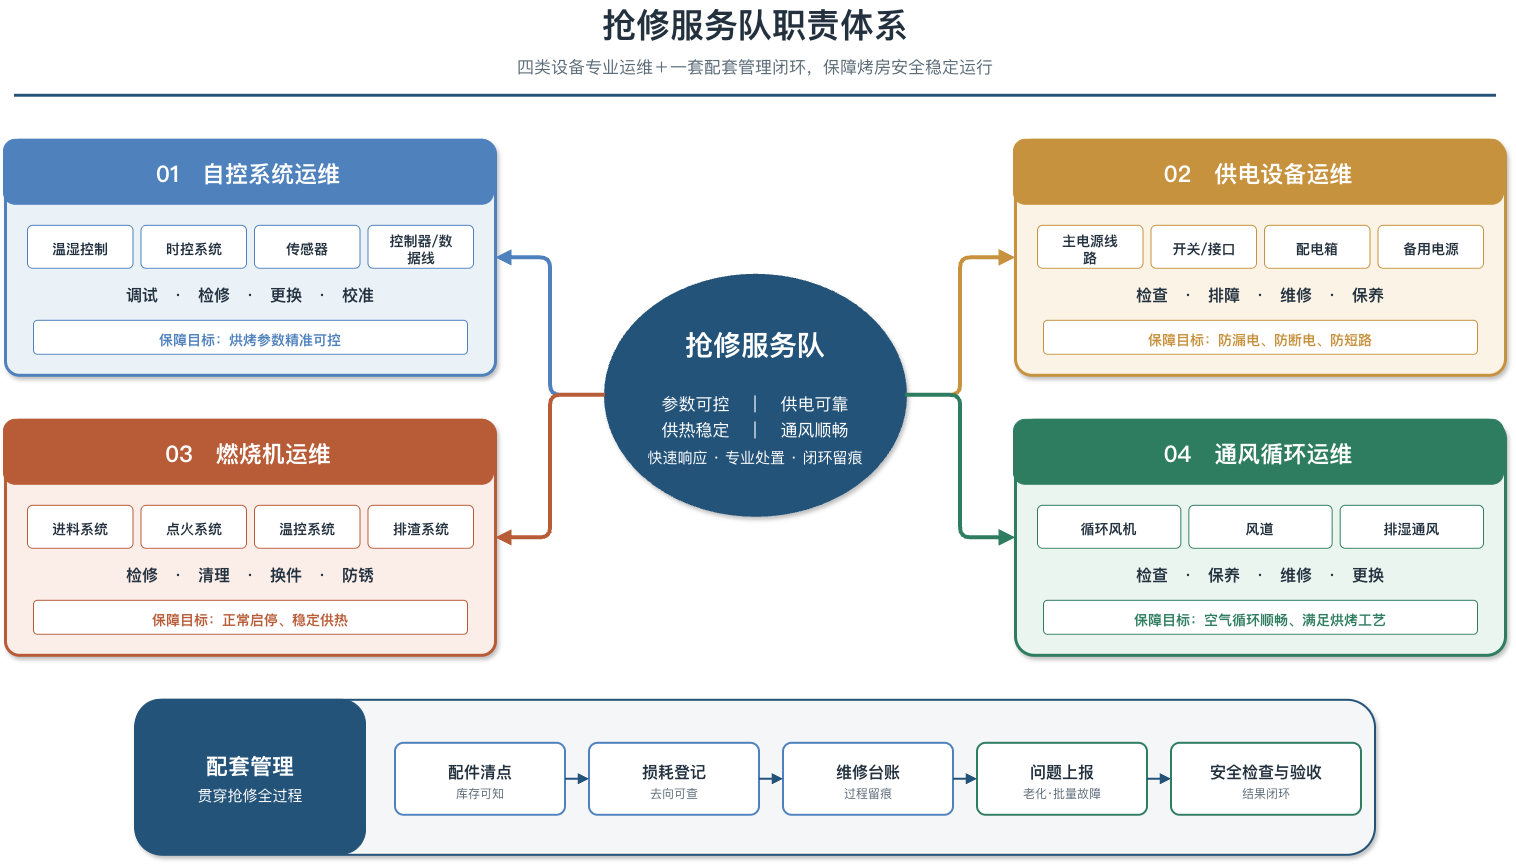

The diagram above was exported from draw.io. Its source (the exported page's mxGraphModel, read from the mxfile embedded in the PNG):
<mxGraphModel dx="1616" dy="1000" grid="1" gridSize="10" guides="1" tooltips="1" connect="1" arrows="1" fold="1" page="1" pageScale="1" pageWidth="1600" pageHeight="920" background="#FFFFFF" math="0" shadow="0">
  <root>
    <mxCell id="0" />
    <mxCell id="1" parent="0" />
    <mxCell id="2" parent="1" style="text;html=1;strokeColor=none;fillColor=none;fontColor=#23313F;fontSize=34;fontFamily=Microsoft YaHei;fontStyle=1;align=center;verticalAlign=middle;whiteSpace=wrap;rounded=0;" value="抢修服务队职责体系" vertex="1">
      <mxGeometry height="50" width="1480" x="60" y="25" as="geometry" />
    </mxCell>
    <mxCell id="3" parent="1" style="text;html=1;strokeColor=none;fillColor=none;fontColor=#5C6B78;fontSize=17;fontFamily=Microsoft YaHei;fontStyle=0;align=center;verticalAlign=middle;whiteSpace=wrap;rounded=0;" value="四类设备专业运维＋一套配套管理闭环，保障烤房安全稳定运行" vertex="1">
      <mxGeometry height="30" width="1480" x="60" y="77" as="geometry" />
    </mxCell>
    <mxCell id="4" parent="1" style="whiteSpace=wrap;html=1;rounded=0;arcSize=0;fillColor=#24537A;strokeColor=#24537A;strokeWidth=2;fontColor=#23313F;fontSize=20;fontFamily=Microsoft YaHei;fontStyle=0;align=center;verticalAlign=middle;spacing=10;spacingLeft=10;spacingRight=10;spacingTop=6;dashed=0;shadow=0;opacity=100;" value="" vertex="1">
      <mxGeometry height="1" width="1480" x="60" y="120" as="geometry" />
    </mxCell>
    <mxCell id="5" parent="1" style="whiteSpace=wrap;html=1;rounded=1;arcSize=6;fillColor=#EAF2F8;strokeColor=#4F81BD;strokeWidth=3;fontColor=#23313F;fontSize=20;fontFamily=Microsoft YaHei;fontStyle=0;align=center;verticalAlign=middle;spacing=10;spacingLeft=10;spacingRight=10;spacingTop=6;dashed=0;shadow=1;opacity=100;" value="" vertex="1">
      <mxGeometry height="235" width="490" x="50" y="165" as="geometry" />
    </mxCell>
    <mxCell id="6" parent="1" style="whiteSpace=wrap;html=1;rounded=1;arcSize=7;fillColor=#FBF3E5;strokeColor=#C7923E;strokeWidth=3;fontColor=#23313F;fontSize=20;fontFamily=Microsoft YaHei;fontStyle=0;align=center;verticalAlign=middle;spacing=10;spacingLeft=10;spacingRight=10;spacingTop=6;dashed=0;shadow=1;opacity=100;" value="" vertex="1">
      <mxGeometry height="235" width="490" x="1060" y="165" as="geometry" />
    </mxCell>
    <mxCell id="7" parent="1" style="whiteSpace=wrap;html=1;rounded=1;arcSize=6;fillColor=#FBEDE8;strokeColor=#B85C38;strokeWidth=3;fontColor=#23313F;fontSize=20;fontFamily=Microsoft YaHei;fontStyle=0;align=center;verticalAlign=middle;spacing=10;spacingLeft=10;spacingRight=10;spacingTop=6;dashed=0;shadow=1;opacity=100;" value="" vertex="1">
      <mxGeometry height="235" width="490" x="50" y="445" as="geometry" />
    </mxCell>
    <mxCell id="8" parent="1" style="whiteSpace=wrap;html=1;rounded=1;arcSize=8;fillColor=#EAF5EF;strokeColor=#2F7D61;strokeWidth=3;fontColor=#23313F;fontSize=20;fontFamily=Microsoft YaHei;fontStyle=0;align=center;verticalAlign=middle;spacing=10;spacingLeft=10;spacingRight=10;spacingTop=6;dashed=0;shadow=1;opacity=100;" value="" vertex="1">
      <mxGeometry height="235" width="490" x="1060" y="445" as="geometry" />
    </mxCell>
    <mxCell id="9" parent="1" style="whiteSpace=wrap;html=1;rounded=1;arcSize=50;fillColor=#24537A;strokeColor=#24537A;strokeWidth=3;fontColor=#FFFFFF;fontSize=22;fontFamily=Microsoft YaHei;fontStyle=0;align=center;verticalAlign=middle;spacing=10;spacingLeft=10;spacingRight=10;spacingTop=6;dashed=0;shadow=1;opacity=100;shape=ellipse;" value="&lt;b&gt;&lt;span style=&quot;font-size:28px&quot;&gt;抢修服务队&lt;/span&gt;&lt;/b&gt;&lt;br&gt;&lt;br&gt;&lt;span style=&quot;font-size:17px&quot;&gt;参数可控　｜　供电可靠&lt;/span&gt;&lt;br&gt;&lt;span style=&quot;font-size:17px&quot;&gt;供热稳定　｜　通风顺畅&lt;/span&gt;&lt;br&gt;&lt;span style=&quot;font-size:15px&quot;&gt;快速响应 · 专业处置 · 闭环留痕&lt;/span&gt;" vertex="1">
      <mxGeometry height="240" width="300" x="650" y="300" as="geometry" />
    </mxCell>
    <mxCell id="10" edge="1" parent="1" source="9" style="edgeStyle=orthogonalEdgeStyle;rounded=1;orthogonalLoop=1;jettySize=auto;html=1;strokeColor=#4F81BD;strokeWidth=4;dashed=0;endArrow=block;endFill=1;fontFamily=Microsoft YaHei;fontSize=16;fontColor=#5C6B78;labelBackgroundColor=#FFFFFF;" target="5" value="">
      <mxGeometry relative="1" as="geometry" />
    </mxCell>
    <mxCell id="11" edge="1" parent="1" source="9" style="edgeStyle=orthogonalEdgeStyle;rounded=1;orthogonalLoop=1;jettySize=auto;html=1;strokeColor=#C7923E;strokeWidth=4;dashed=0;endArrow=block;endFill=1;fontFamily=Microsoft YaHei;fontSize=16;fontColor=#5C6B78;labelBackgroundColor=#FFFFFF;" target="6" value="">
      <mxGeometry relative="1" as="geometry" />
    </mxCell>
    <mxCell id="12" edge="1" parent="1" source="9" style="edgeStyle=orthogonalEdgeStyle;rounded=1;orthogonalLoop=1;jettySize=auto;html=1;strokeColor=#B85C38;strokeWidth=4;dashed=0;endArrow=block;endFill=1;fontFamily=Microsoft YaHei;fontSize=16;fontColor=#5C6B78;labelBackgroundColor=#FFFFFF;" target="7" value="">
      <mxGeometry relative="1" as="geometry" />
    </mxCell>
    <mxCell id="13" edge="1" parent="1" source="9" style="edgeStyle=orthogonalEdgeStyle;rounded=1;orthogonalLoop=1;jettySize=auto;html=1;strokeColor=#2F7D61;strokeWidth=4;dashed=0;endArrow=block;endFill=1;fontFamily=Microsoft YaHei;fontSize=16;fontColor=#5C6B78;labelBackgroundColor=#FFFFFF;" target="8" value="">
      <mxGeometry relative="1" as="geometry" />
    </mxCell>
    <mxCell id="14" parent="1" style="whiteSpace=wrap;html=1;rounded=1;arcSize=18;fillColor=#4F81BD;strokeColor=#4F81BD;strokeWidth=1;fontColor=#FFFFFF;fontSize=23;fontFamily=Microsoft YaHei;fontStyle=0;align=center;verticalAlign=middle;spacing=10;spacingLeft=10;spacingRight=10;spacingTop=6;dashed=0;shadow=0;opacity=100;" value="&lt;b&gt;01　自控系统运维&lt;/b&gt;" vertex="1">
      <mxGeometry height="65" width="490" x="48" y="164" as="geometry" />
    </mxCell>
    <mxCell id="15" parent="1" style="whiteSpace=wrap;html=1;rounded=1;arcSize=12;fillColor=#FFFFFF;strokeColor=#4F81BD;strokeWidth=1;fontColor=#23313F;fontSize=14;fontFamily=Microsoft YaHei;fontStyle=1;align=center;verticalAlign=middle;spacing=10;spacingLeft=10;spacingRight=10;spacingTop=6;dashed=0;shadow=0;opacity=100;" value="温湿控制" vertex="1">
      <mxGeometry height="43" width="105.5" x="72" y="250" as="geometry" />
    </mxCell>
    <mxCell id="16" parent="1" style="whiteSpace=wrap;html=1;rounded=1;arcSize=12;fillColor=#FFFFFF;strokeColor=#4F81BD;strokeWidth=1;fontColor=#23313F;fontSize=14;fontFamily=Microsoft YaHei;fontStyle=1;align=center;verticalAlign=middle;spacing=10;spacingLeft=10;spacingRight=10;spacingTop=6;dashed=0;shadow=0;opacity=100;" value="时控系统" vertex="1">
      <mxGeometry height="43" width="105.5" x="185.5" y="250" as="geometry" />
    </mxCell>
    <mxCell id="17" parent="1" style="whiteSpace=wrap;html=1;rounded=1;arcSize=12;fillColor=#FFFFFF;strokeColor=#4F81BD;strokeWidth=1;fontColor=#23313F;fontSize=14;fontFamily=Microsoft YaHei;fontStyle=1;align=center;verticalAlign=middle;spacing=10;spacingLeft=10;spacingRight=10;spacingTop=6;dashed=0;shadow=0;opacity=100;" value="传感器" vertex="1">
      <mxGeometry height="43" width="105.5" x="299" y="250" as="geometry" />
    </mxCell>
    <mxCell id="18" parent="1" style="whiteSpace=wrap;html=1;rounded=1;arcSize=12;fillColor=#FFFFFF;strokeColor=#4F81BD;strokeWidth=1;fontColor=#23313F;fontSize=14;fontFamily=Microsoft YaHei;fontStyle=1;align=center;verticalAlign=middle;spacing=10;spacingLeft=10;spacingRight=10;spacingTop=6;dashed=0;shadow=0;opacity=100;" value="控制器/数据线" vertex="1">
      <mxGeometry height="43" width="105.5" x="412.5" y="250" as="geometry" />
    </mxCell>
    <mxCell id="19" parent="1" style="text;html=1;strokeColor=none;fillColor=none;fontColor=#23313F;fontSize=16;fontFamily=Microsoft YaHei;fontStyle=1;align=center;verticalAlign=middle;whiteSpace=wrap;rounded=0;" value="调试　·　检修　·　更换　·　校准" vertex="1">
      <mxGeometry height="34" width="434" x="78" y="303" as="geometry" />
    </mxCell>
    <mxCell id="20" parent="1" style="whiteSpace=wrap;html=1;rounded=1;arcSize=12;fillColor=#FFFFFF;strokeColor=#4F81BD;strokeWidth=1;fontColor=#4F81BD;fontSize=14;fontFamily=Microsoft YaHei;fontStyle=1;align=center;verticalAlign=middle;spacing=10;spacingLeft=10;spacingRight=10;spacingTop=6;dashed=0;shadow=0;opacity=100;" value="保障目标：烘烤参数精准可控" vertex="1">
      <mxGeometry height="34" width="434" x="78" y="345" as="geometry" />
    </mxCell>
    <mxCell id="21" parent="1" style="whiteSpace=wrap;html=1;rounded=1;arcSize=18;fillColor=#C7923E;strokeColor=#C7923E;strokeWidth=1;fontColor=#FFFFFF;fontSize=23;fontFamily=Microsoft YaHei;fontStyle=0;align=center;verticalAlign=middle;spacing=10;spacingLeft=10;spacingRight=10;spacingTop=6;dashed=0;shadow=0;opacity=100;" value="&lt;b&gt;02　供电设备运维&lt;/b&gt;" vertex="1">
      <mxGeometry height="65" width="490" x="1058" y="164" as="geometry" />
    </mxCell>
    <mxCell id="22" parent="1" style="whiteSpace=wrap;html=1;rounded=1;arcSize=12;fillColor=#FFFFFF;strokeColor=#C7923E;strokeWidth=1;fontColor=#23313F;fontSize=14;fontFamily=Microsoft YaHei;fontStyle=1;align=center;verticalAlign=middle;spacing=10;spacingLeft=10;spacingRight=10;spacingTop=6;dashed=0;shadow=0;opacity=100;" value="主电源线路" vertex="1">
      <mxGeometry height="43" width="105.5" x="1082" y="250" as="geometry" />
    </mxCell>
    <mxCell id="23" parent="1" style="whiteSpace=wrap;html=1;rounded=1;arcSize=12;fillColor=#FFFFFF;strokeColor=#C7923E;strokeWidth=1;fontColor=#23313F;fontSize=14;fontFamily=Microsoft YaHei;fontStyle=1;align=center;verticalAlign=middle;spacing=10;spacingLeft=10;spacingRight=10;spacingTop=6;dashed=0;shadow=0;opacity=100;" value="开关/接口" vertex="1">
      <mxGeometry height="43" width="105.5" x="1195.5" y="250" as="geometry" />
    </mxCell>
    <mxCell id="24" parent="1" style="whiteSpace=wrap;html=1;rounded=1;arcSize=12;fillColor=#FFFFFF;strokeColor=#C7923E;strokeWidth=1;fontColor=#23313F;fontSize=14;fontFamily=Microsoft YaHei;fontStyle=1;align=center;verticalAlign=middle;spacing=10;spacingLeft=10;spacingRight=10;spacingTop=6;dashed=0;shadow=0;opacity=100;" value="配电箱" vertex="1">
      <mxGeometry height="43" width="105.5" x="1309" y="250" as="geometry" />
    </mxCell>
    <mxCell id="25" parent="1" style="whiteSpace=wrap;html=1;rounded=1;arcSize=12;fillColor=#FFFFFF;strokeColor=#C7923E;strokeWidth=1;fontColor=#23313F;fontSize=14;fontFamily=Microsoft YaHei;fontStyle=1;align=center;verticalAlign=middle;spacing=10;spacingLeft=10;spacingRight=10;spacingTop=6;dashed=0;shadow=0;opacity=100;" value="备用电源" vertex="1">
      <mxGeometry height="43" width="105.5" x="1422.5" y="250" as="geometry" />
    </mxCell>
    <mxCell id="26" parent="1" style="text;html=1;strokeColor=none;fillColor=none;fontColor=#23313F;fontSize=16;fontFamily=Microsoft YaHei;fontStyle=1;align=center;verticalAlign=middle;whiteSpace=wrap;rounded=0;" value="检查　·　排障　·　维修　·　保养" vertex="1">
      <mxGeometry height="34" width="434" x="1088" y="303" as="geometry" />
    </mxCell>
    <mxCell id="27" parent="1" style="whiteSpace=wrap;html=1;rounded=1;arcSize=12;fillColor=#FFFFFF;strokeColor=#C7923E;strokeWidth=1;fontColor=#C7923E;fontSize=14;fontFamily=Microsoft YaHei;fontStyle=1;align=center;verticalAlign=middle;spacing=10;spacingLeft=10;spacingRight=10;spacingTop=6;dashed=0;shadow=0;opacity=100;" value="保障目标：防漏电、防断电、防短路" vertex="1">
      <mxGeometry height="34" width="434" x="1088" y="345" as="geometry" />
    </mxCell>
    <mxCell id="28" parent="1" style="whiteSpace=wrap;html=1;rounded=1;arcSize=18;fillColor=#B85C38;strokeColor=#B85C38;strokeWidth=1;fontColor=#FFFFFF;fontSize=23;fontFamily=Microsoft YaHei;fontStyle=0;align=center;verticalAlign=middle;spacing=10;spacingLeft=10;spacingRight=10;spacingTop=6;dashed=0;shadow=0;opacity=100;" value="&lt;b&gt;03　燃烧机运维&lt;/b&gt;" vertex="1">
      <mxGeometry height="65" width="490" x="48" y="444" as="geometry" />
    </mxCell>
    <mxCell id="29" parent="1" style="whiteSpace=wrap;html=1;rounded=1;arcSize=12;fillColor=#FFFFFF;strokeColor=#B85C38;strokeWidth=1;fontColor=#23313F;fontSize=14;fontFamily=Microsoft YaHei;fontStyle=1;align=center;verticalAlign=middle;spacing=10;spacingLeft=10;spacingRight=10;spacingTop=6;dashed=0;shadow=0;opacity=100;" value="进料系统" vertex="1">
      <mxGeometry height="43" width="105.5" x="72" y="530" as="geometry" />
    </mxCell>
    <mxCell id="30" parent="1" style="whiteSpace=wrap;html=1;rounded=1;arcSize=12;fillColor=#FFFFFF;strokeColor=#B85C38;strokeWidth=1;fontColor=#23313F;fontSize=14;fontFamily=Microsoft YaHei;fontStyle=1;align=center;verticalAlign=middle;spacing=10;spacingLeft=10;spacingRight=10;spacingTop=6;dashed=0;shadow=0;opacity=100;" value="点火系统" vertex="1">
      <mxGeometry height="43" width="105.5" x="185.5" y="530" as="geometry" />
    </mxCell>
    <mxCell id="31" parent="1" style="whiteSpace=wrap;html=1;rounded=1;arcSize=12;fillColor=#FFFFFF;strokeColor=#B85C38;strokeWidth=1;fontColor=#23313F;fontSize=14;fontFamily=Microsoft YaHei;fontStyle=1;align=center;verticalAlign=middle;spacing=10;spacingLeft=10;spacingRight=10;spacingTop=6;dashed=0;shadow=0;opacity=100;" value="温控系统" vertex="1">
      <mxGeometry height="43" width="105.5" x="299" y="530" as="geometry" />
    </mxCell>
    <mxCell id="32" parent="1" style="whiteSpace=wrap;html=1;rounded=1;arcSize=12;fillColor=#FFFFFF;strokeColor=#B85C38;strokeWidth=1;fontColor=#23313F;fontSize=14;fontFamily=Microsoft YaHei;fontStyle=1;align=center;verticalAlign=middle;spacing=10;spacingLeft=10;spacingRight=10;spacingTop=6;dashed=0;shadow=0;opacity=100;" value="排渣系统" vertex="1">
      <mxGeometry height="43" width="105.5" x="412.5" y="530" as="geometry" />
    </mxCell>
    <mxCell id="33" parent="1" style="text;html=1;strokeColor=none;fillColor=none;fontColor=#23313F;fontSize=16;fontFamily=Microsoft YaHei;fontStyle=1;align=center;verticalAlign=middle;whiteSpace=wrap;rounded=0;" value="检修　·　清理　·　换件　·　防锈" vertex="1">
      <mxGeometry height="34" width="434" x="78" y="583" as="geometry" />
    </mxCell>
    <mxCell id="34" parent="1" style="whiteSpace=wrap;html=1;rounded=1;arcSize=12;fillColor=#FFFFFF;strokeColor=#B85C38;strokeWidth=1;fontColor=#B85C38;fontSize=14;fontFamily=Microsoft YaHei;fontStyle=1;align=center;verticalAlign=middle;spacing=10;spacingLeft=10;spacingRight=10;spacingTop=6;dashed=0;shadow=0;opacity=100;" value="保障目标：正常启停、稳定供热" vertex="1">
      <mxGeometry height="34" width="434" x="78" y="625" as="geometry" />
    </mxCell>
    <mxCell id="35" parent="1" style="whiteSpace=wrap;html=1;rounded=1;arcSize=18;fillColor=#2F7D61;strokeColor=#2F7D61;strokeWidth=1;fontColor=#FFFFFF;fontSize=23;fontFamily=Microsoft YaHei;fontStyle=0;align=center;verticalAlign=middle;spacing=10;spacingLeft=10;spacingRight=10;spacingTop=6;dashed=0;shadow=0;opacity=100;" value="&lt;b&gt;04　通风循环运维&lt;/b&gt;" vertex="1">
      <mxGeometry height="65" width="490" x="1058" y="444" as="geometry" />
    </mxCell>
    <mxCell id="36" parent="1" style="whiteSpace=wrap;html=1;rounded=1;arcSize=12;fillColor=#FFFFFF;strokeColor=#2F7D61;strokeWidth=1;fontColor=#23313F;fontSize=14;fontFamily=Microsoft YaHei;fontStyle=1;align=center;verticalAlign=middle;spacing=10;spacingLeft=10;spacingRight=10;spacingTop=6;dashed=0;shadow=0;opacity=100;" value="循环风机" vertex="1">
      <mxGeometry height="43" width="143.33333333333334" x="1082" y="530" as="geometry" />
    </mxCell>
    <mxCell id="37" parent="1" style="whiteSpace=wrap;html=1;rounded=1;arcSize=12;fillColor=#FFFFFF;strokeColor=#2F7D61;strokeWidth=1;fontColor=#23313F;fontSize=14;fontFamily=Microsoft YaHei;fontStyle=1;align=center;verticalAlign=middle;spacing=10;spacingLeft=10;spacingRight=10;spacingTop=6;dashed=0;shadow=0;opacity=100;" value="风道" vertex="1">
      <mxGeometry height="43" width="143.33333333333334" x="1233.3333333333333" y="530" as="geometry" />
    </mxCell>
    <mxCell id="38" parent="1" style="whiteSpace=wrap;html=1;rounded=1;arcSize=12;fillColor=#FFFFFF;strokeColor=#2F7D61;strokeWidth=1;fontColor=#23313F;fontSize=14;fontFamily=Microsoft YaHei;fontStyle=1;align=center;verticalAlign=middle;spacing=10;spacingLeft=10;spacingRight=10;spacingTop=6;dashed=0;shadow=0;opacity=100;" value="排湿通风" vertex="1">
      <mxGeometry height="43" width="143.33333333333334" x="1384.6666666666667" y="530" as="geometry" />
    </mxCell>
    <mxCell id="39" parent="1" style="text;html=1;strokeColor=none;fillColor=none;fontColor=#23313F;fontSize=16;fontFamily=Microsoft YaHei;fontStyle=1;align=center;verticalAlign=middle;whiteSpace=wrap;rounded=0;" value="检查　·　保养　·　维修　·　更换" vertex="1">
      <mxGeometry height="34" width="434" x="1088" y="583" as="geometry" />
    </mxCell>
    <mxCell id="40" parent="1" style="whiteSpace=wrap;html=1;rounded=1;arcSize=12;fillColor=#FFFFFF;strokeColor=#2F7D61;strokeWidth=1;fontColor=#2F7D61;fontSize=14;fontFamily=Microsoft YaHei;fontStyle=1;align=center;verticalAlign=middle;spacing=10;spacingLeft=10;spacingRight=10;spacingTop=6;dashed=0;shadow=0;opacity=100;" value="保障目标：空气循环顺畅、满足烘烤工艺" vertex="1">
      <mxGeometry height="34" width="434" x="1088" y="625" as="geometry" />
    </mxCell>
    <mxCell id="41" parent="1" style="whiteSpace=wrap;html=1;rounded=1;arcSize=18;fillColor=#F4F6F8;strokeColor=#24537A;strokeWidth=2;fontColor=#23313F;fontSize=20;fontFamily=Microsoft YaHei;fontStyle=0;align=center;verticalAlign=middle;spacing=10;spacingLeft=10;spacingRight=10;spacingTop=6;dashed=0;shadow=1;opacity=100;" value="" vertex="1">
      <mxGeometry height="155" width="1240" x="180" y="725" as="geometry" />
    </mxCell>
    <mxCell id="42" parent="1" style="whiteSpace=wrap;html=1;rounded=1;arcSize=16;fillColor=#24537A;strokeColor=#24537A;strokeWidth=1;fontColor=#FFFFFF;fontSize=22;fontFamily=Microsoft YaHei;fontStyle=0;align=center;verticalAlign=middle;spacing=10;spacingLeft=10;spacingRight=10;spacingTop=6;dashed=0;shadow=0;opacity=100;" value="&lt;b&gt;配套管理&lt;/b&gt;&lt;br&gt;&lt;span style=&quot;font-size:15px&quot;&gt;贯穿抢修全过程&lt;/span&gt;" vertex="1">
      <mxGeometry height="155" width="230" x="180" y="724" as="geometry" />
    </mxCell>
    <mxCell id="43" parent="1" style="whiteSpace=wrap;html=1;rounded=1;arcSize=12;fillColor=#FFFFFF;strokeColor=#4F81BD;strokeWidth=2;fontColor=#23313F;fontSize=16;fontFamily=Microsoft YaHei;fontStyle=0;align=center;verticalAlign=middle;spacing=10;spacingLeft=10;spacingRight=10;spacingTop=6;dashed=0;shadow=0;opacity=100;" value="&lt;b&gt;配件清点&lt;/b&gt;&lt;br&gt;&lt;span style=&quot;font-size:12px;color:#5C6B78&quot;&gt;库存可知&lt;/span&gt;" vertex="1">
      <mxGeometry height="72" width="170" x="440" y="768" as="geometry" />
    </mxCell>
    <mxCell id="44" parent="1" style="whiteSpace=wrap;html=1;rounded=1;arcSize=12;fillColor=#FFFFFF;strokeColor=#4F81BD;strokeWidth=2;fontColor=#23313F;fontSize=16;fontFamily=Microsoft YaHei;fontStyle=0;align=center;verticalAlign=middle;spacing=10;spacingLeft=10;spacingRight=10;spacingTop=6;dashed=0;shadow=0;opacity=100;" value="&lt;b&gt;损耗登记&lt;/b&gt;&lt;br&gt;&lt;span style=&quot;font-size:12px;color:#5C6B78&quot;&gt;去向可查&lt;/span&gt;" vertex="1">
      <mxGeometry height="72" width="170" x="634" y="768" as="geometry" />
    </mxCell>
    <mxCell id="45" parent="1" style="whiteSpace=wrap;html=1;rounded=1;arcSize=12;fillColor=#FFFFFF;strokeColor=#4F81BD;strokeWidth=2;fontColor=#23313F;fontSize=16;fontFamily=Microsoft YaHei;fontStyle=0;align=center;verticalAlign=middle;spacing=10;spacingLeft=10;spacingRight=10;spacingTop=6;dashed=0;shadow=0;opacity=100;" value="&lt;b&gt;维修台账&lt;/b&gt;&lt;br&gt;&lt;span style=&quot;font-size:12px;color:#5C6B78&quot;&gt;过程留痕&lt;/span&gt;" vertex="1">
      <mxGeometry height="72" width="170" x="828" y="768" as="geometry" />
    </mxCell>
    <mxCell id="46" parent="1" style="whiteSpace=wrap;html=1;rounded=1;arcSize=12;fillColor=#FFFFFF;strokeColor=#2F7D61;strokeWidth=2;fontColor=#23313F;fontSize=16;fontFamily=Microsoft YaHei;fontStyle=0;align=center;verticalAlign=middle;spacing=10;spacingLeft=10;spacingRight=10;spacingTop=6;dashed=0;shadow=0;opacity=100;" value="&lt;b&gt;问题上报&lt;/b&gt;&lt;br&gt;&lt;span style=&quot;font-size:12px;color:#5C6B78&quot;&gt;老化·批量故障&lt;/span&gt;" vertex="1">
      <mxGeometry height="72" width="170" x="1022" y="768" as="geometry" />
    </mxCell>
    <mxCell id="47" parent="1" style="whiteSpace=wrap;html=1;rounded=1;arcSize=12;fillColor=#FFFFFF;strokeColor=#2F7D61;strokeWidth=2;fontColor=#23313F;fontSize=16;fontFamily=Microsoft YaHei;fontStyle=0;align=center;verticalAlign=middle;spacing=10;spacingLeft=10;spacingRight=10;spacingTop=6;dashed=0;shadow=0;opacity=100;" value="&lt;b&gt;安全检查与验收&lt;/b&gt;&lt;br&gt;&lt;span style=&quot;font-size:12px;color:#5C6B78&quot;&gt;结果闭环&lt;/span&gt;" vertex="1">
      <mxGeometry height="72" width="190" x="1216" y="768" as="geometry" />
    </mxCell>
    <mxCell id="48" edge="1" parent="1" source="43" style="edgeStyle=orthogonalEdgeStyle;rounded=1;orthogonalLoop=1;jettySize=auto;html=1;strokeColor=#24537A;strokeWidth=2;dashed=0;endArrow=block;endFill=1;fontFamily=Microsoft YaHei;fontSize=16;fontColor=#5C6B78;labelBackgroundColor=#FFFFFF;" target="44" value="">
      <mxGeometry relative="1" as="geometry" />
    </mxCell>
    <mxCell id="49" edge="1" parent="1" source="44" style="edgeStyle=orthogonalEdgeStyle;rounded=1;orthogonalLoop=1;jettySize=auto;html=1;strokeColor=#24537A;strokeWidth=2;dashed=0;endArrow=block;endFill=1;fontFamily=Microsoft YaHei;fontSize=16;fontColor=#5C6B78;labelBackgroundColor=#FFFFFF;" target="45" value="">
      <mxGeometry relative="1" as="geometry" />
    </mxCell>
    <mxCell id="50" edge="1" parent="1" source="45" style="edgeStyle=orthogonalEdgeStyle;rounded=1;orthogonalLoop=1;jettySize=auto;html=1;strokeColor=#24537A;strokeWidth=2;dashed=0;endArrow=block;endFill=1;fontFamily=Microsoft YaHei;fontSize=16;fontColor=#5C6B78;labelBackgroundColor=#FFFFFF;" target="46" value="">
      <mxGeometry relative="1" as="geometry" />
    </mxCell>
    <mxCell id="51" edge="1" parent="1" source="46" style="edgeStyle=orthogonalEdgeStyle;rounded=1;orthogonalLoop=1;jettySize=auto;html=1;strokeColor=#24537A;strokeWidth=2;dashed=0;endArrow=block;endFill=1;fontFamily=Microsoft YaHei;fontSize=16;fontColor=#5C6B78;labelBackgroundColor=#FFFFFF;" target="47" value="">
      <mxGeometry relative="1" as="geometry" />
    </mxCell>
  </root>
</mxGraphModel>